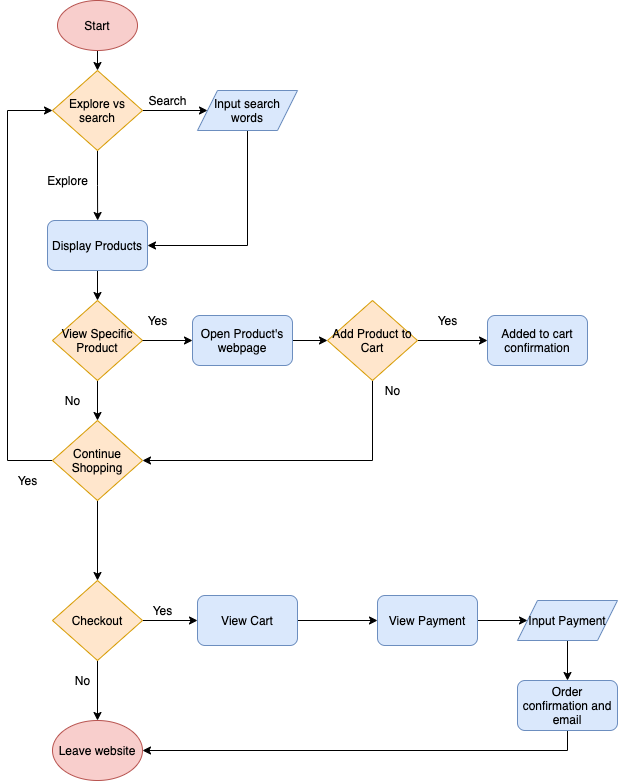

The diagram above was exported from draw.io. Its source (the exported page's mxGraphModel, read from the mxfile embedded in the PNG):
<mxGraphModel dx="710" dy="816" grid="1" gridSize="10" guides="1" tooltips="1" connect="1" arrows="1" fold="1" page="1" pageScale="1" pageWidth="850" pageHeight="1100" math="0" shadow="0">
  <root>
    <mxCell id="0" />
    <mxCell id="1" parent="0" />
    <mxCell id="9" style="edgeStyle=orthogonalEdgeStyle;rounded=0;orthogonalLoop=1;jettySize=auto;html=1;exitX=0.5;exitY=1;exitDx=0;exitDy=0;entryX=0.5;entryY=0;entryDx=0;entryDy=0;" edge="1" parent="1" source="2" target="3">
      <mxGeometry relative="1" as="geometry" />
    </mxCell>
    <mxCell id="2" value="Start" style="ellipse;whiteSpace=wrap;html=1;fillColor=#f8cecc;strokeColor=#b85450;" vertex="1" parent="1">
      <mxGeometry x="100" y="20" width="80" height="50" as="geometry" />
    </mxCell>
    <mxCell id="5" style="edgeStyle=orthogonalEdgeStyle;rounded=0;orthogonalLoop=1;jettySize=auto;html=1;exitX=1;exitY=0.5;exitDx=0;exitDy=0;" edge="1" parent="1" source="3" target="4">
      <mxGeometry relative="1" as="geometry" />
    </mxCell>
    <mxCell id="7" style="edgeStyle=orthogonalEdgeStyle;rounded=0;orthogonalLoop=1;jettySize=auto;html=1;exitX=0.5;exitY=1;exitDx=0;exitDy=0;" edge="1" parent="1" source="3">
      <mxGeometry relative="1" as="geometry">
        <mxPoint x="140.14285714285722" y="239.9999999999999" as="targetPoint" />
      </mxGeometry>
    </mxCell>
    <mxCell id="3" value="Explore vs search" style="rhombus;whiteSpace=wrap;html=1;fillColor=#ffe6cc;strokeColor=#d79b00;" vertex="1" parent="1">
      <mxGeometry x="95" y="90" width="90" height="80" as="geometry" />
    </mxCell>
    <mxCell id="11" style="edgeStyle=orthogonalEdgeStyle;rounded=0;orthogonalLoop=1;jettySize=auto;html=1;exitX=0.5;exitY=1;exitDx=0;exitDy=0;entryX=1;entryY=0.5;entryDx=0;entryDy=0;" edge="1" parent="1" source="4" target="10">
      <mxGeometry relative="1" as="geometry" />
    </mxCell>
    <mxCell id="4" value="Input search words" style="shape=parallelogram;perimeter=parallelogramPerimeter;whiteSpace=wrap;html=1;fixedSize=1;fillColor=#dae8fc;strokeColor=#6c8ebf;" vertex="1" parent="1">
      <mxGeometry x="240" y="110" width="100" height="40" as="geometry" />
    </mxCell>
    <mxCell id="6" value="Search" style="text;html=1;align=center;verticalAlign=middle;resizable=0;points=[];autosize=1;" vertex="1" parent="1">
      <mxGeometry x="185" y="110" width="50" height="20" as="geometry" />
    </mxCell>
    <mxCell id="8" value="Explore" style="text;html=1;align=center;verticalAlign=middle;resizable=0;points=[];autosize=1;" vertex="1" parent="1">
      <mxGeometry x="80" y="190" width="60" height="20" as="geometry" />
    </mxCell>
    <mxCell id="13" value="" style="edgeStyle=orthogonalEdgeStyle;rounded=0;orthogonalLoop=1;jettySize=auto;html=1;" edge="1" parent="1" source="10" target="12">
      <mxGeometry relative="1" as="geometry" />
    </mxCell>
    <mxCell id="10" value="Display Products" style="rounded=1;whiteSpace=wrap;html=1;fillColor=#dae8fc;strokeColor=#6c8ebf;" vertex="1" parent="1">
      <mxGeometry x="90" y="240" width="100" height="50" as="geometry" />
    </mxCell>
    <mxCell id="15" value="" style="edgeStyle=orthogonalEdgeStyle;rounded=0;orthogonalLoop=1;jettySize=auto;html=1;" edge="1" parent="1" source="26" target="14">
      <mxGeometry relative="1" as="geometry" />
    </mxCell>
    <mxCell id="21" value="" style="edgeStyle=orthogonalEdgeStyle;rounded=0;orthogonalLoop=1;jettySize=auto;html=1;" edge="1" parent="1" source="12" target="20">
      <mxGeometry relative="1" as="geometry" />
    </mxCell>
    <mxCell id="12" value="View Specific Product" style="rhombus;whiteSpace=wrap;html=1;fillColor=#ffe6cc;strokeColor=#d79b00;" vertex="1" parent="1">
      <mxGeometry x="95" y="320" width="90" height="80" as="geometry" />
    </mxCell>
    <mxCell id="18" value="" style="edgeStyle=orthogonalEdgeStyle;rounded=0;orthogonalLoop=1;jettySize=auto;html=1;entryX=0;entryY=0.5;entryDx=0;entryDy=0;" edge="1" parent="1" source="14" target="41">
      <mxGeometry relative="1" as="geometry">
        <mxPoint x="520" y="360" as="targetPoint" />
      </mxGeometry>
    </mxCell>
    <mxCell id="24" value="" style="edgeStyle=orthogonalEdgeStyle;rounded=0;orthogonalLoop=1;jettySize=auto;html=1;entryX=1;entryY=0.5;entryDx=0;entryDy=0;exitX=0.5;exitY=1;exitDx=0;exitDy=0;" edge="1" parent="1" source="14" target="20">
      <mxGeometry relative="1" as="geometry">
        <mxPoint x="275" y="439.9999999999999" as="targetPoint" />
      </mxGeometry>
    </mxCell>
    <mxCell id="14" value="Add Product to Cart" style="rhombus;whiteSpace=wrap;html=1;fillColor=#ffe6cc;strokeColor=#d79b00;" vertex="1" parent="1">
      <mxGeometry x="370" y="320" width="90" height="80" as="geometry" />
    </mxCell>
    <mxCell id="16" value="Yes" style="text;html=1;align=center;verticalAlign=middle;resizable=0;points=[];autosize=1;" vertex="1" parent="1">
      <mxGeometry x="180" y="330" width="40" height="20" as="geometry" />
    </mxCell>
    <mxCell id="19" value="Yes" style="text;html=1;align=center;verticalAlign=middle;resizable=0;points=[];autosize=1;" vertex="1" parent="1">
      <mxGeometry x="470" y="330" width="40" height="20" as="geometry" />
    </mxCell>
    <mxCell id="28" style="edgeStyle=orthogonalEdgeStyle;rounded=0;orthogonalLoop=1;jettySize=auto;html=1;exitX=0;exitY=0.5;exitDx=0;exitDy=0;entryX=0;entryY=0.5;entryDx=0;entryDy=0;" edge="1" parent="1" source="20" target="3">
      <mxGeometry relative="1" as="geometry">
        <Array as="points">
          <mxPoint x="50" y="480" />
          <mxPoint x="50" y="130" />
        </Array>
      </mxGeometry>
    </mxCell>
    <mxCell id="32" value="" style="edgeStyle=orthogonalEdgeStyle;rounded=0;orthogonalLoop=1;jettySize=auto;html=1;" edge="1" parent="1" source="20" target="31">
      <mxGeometry relative="1" as="geometry" />
    </mxCell>
    <mxCell id="20" value="Continue Shopping" style="rhombus;whiteSpace=wrap;html=1;fillColor=#ffe6cc;strokeColor=#d79b00;" vertex="1" parent="1">
      <mxGeometry x="95" y="440" width="90" height="80" as="geometry" />
    </mxCell>
    <mxCell id="22" value="No" style="text;html=1;align=center;verticalAlign=middle;resizable=0;points=[];autosize=1;" vertex="1" parent="1">
      <mxGeometry x="100" y="410" width="30" height="20" as="geometry" />
    </mxCell>
    <mxCell id="26" value="Open Product's webpage" style="rounded=1;whiteSpace=wrap;html=1;fillColor=#dae8fc;strokeColor=#6c8ebf;" vertex="1" parent="1">
      <mxGeometry x="235" y="335" width="100" height="50" as="geometry" />
    </mxCell>
    <mxCell id="27" value="" style="edgeStyle=orthogonalEdgeStyle;rounded=0;orthogonalLoop=1;jettySize=auto;html=1;" edge="1" parent="1" source="12" target="26">
      <mxGeometry relative="1" as="geometry">
        <mxPoint x="185" y="359.9999999999999" as="sourcePoint" />
        <mxPoint x="350" y="359.9999999999999" as="targetPoint" />
      </mxGeometry>
    </mxCell>
    <mxCell id="29" value="Yes" style="text;html=1;align=center;verticalAlign=middle;resizable=0;points=[];autosize=1;" vertex="1" parent="1">
      <mxGeometry x="50" y="490" width="40" height="20" as="geometry" />
    </mxCell>
    <mxCell id="30" value="No" style="text;html=1;align=center;verticalAlign=middle;resizable=0;points=[];autosize=1;" vertex="1" parent="1">
      <mxGeometry x="420" y="400" width="30" height="20" as="geometry" />
    </mxCell>
    <mxCell id="34" style="edgeStyle=orthogonalEdgeStyle;rounded=0;orthogonalLoop=1;jettySize=auto;html=1;exitX=1;exitY=0.5;exitDx=0;exitDy=0;entryX=0;entryY=0.5;entryDx=0;entryDy=0;" edge="1" parent="1" source="31" target="33">
      <mxGeometry relative="1" as="geometry" />
    </mxCell>
    <mxCell id="37" value="" style="edgeStyle=orthogonalEdgeStyle;rounded=0;orthogonalLoop=1;jettySize=auto;html=1;entryX=0.5;entryY=0;entryDx=0;entryDy=0;" edge="1" parent="1" source="31" target="39">
      <mxGeometry relative="1" as="geometry">
        <mxPoint x="140" y="770" as="targetPoint" />
      </mxGeometry>
    </mxCell>
    <mxCell id="31" value="Checkout" style="rhombus;whiteSpace=wrap;html=1;fillColor=#ffe6cc;strokeColor=#d79b00;" vertex="1" parent="1">
      <mxGeometry x="95" y="600" width="90" height="80" as="geometry" />
    </mxCell>
    <mxCell id="43" value="" style="edgeStyle=orthogonalEdgeStyle;rounded=0;orthogonalLoop=1;jettySize=auto;html=1;" edge="1" parent="1" source="33" target="42">
      <mxGeometry relative="1" as="geometry" />
    </mxCell>
    <mxCell id="33" value="View Cart" style="rounded=1;whiteSpace=wrap;html=1;fillColor=#dae8fc;strokeColor=#6c8ebf;" vertex="1" parent="1">
      <mxGeometry x="240" y="615" width="100" height="50" as="geometry" />
    </mxCell>
    <mxCell id="35" value="Yes" style="text;html=1;align=center;verticalAlign=middle;resizable=0;points=[];autosize=1;" vertex="1" parent="1">
      <mxGeometry x="185" y="620" width="40" height="20" as="geometry" />
    </mxCell>
    <mxCell id="39" value="Leave website" style="ellipse;whiteSpace=wrap;html=1;fillColor=#f8cecc;strokeColor=#b85450;" vertex="1" parent="1">
      <mxGeometry x="95" y="740" width="90" height="60" as="geometry" />
    </mxCell>
    <mxCell id="40" value="No" style="text;html=1;align=center;verticalAlign=middle;resizable=0;points=[];autosize=1;" vertex="1" parent="1">
      <mxGeometry x="110" y="690" width="30" height="20" as="geometry" />
    </mxCell>
    <mxCell id="41" value="Added to cart confirmation" style="rounded=1;whiteSpace=wrap;html=1;fillColor=#dae8fc;strokeColor=#6c8ebf;" vertex="1" parent="1">
      <mxGeometry x="530" y="335" width="100" height="50" as="geometry" />
    </mxCell>
    <mxCell id="45" style="edgeStyle=orthogonalEdgeStyle;rounded=0;orthogonalLoop=1;jettySize=auto;html=1;exitX=1;exitY=0.5;exitDx=0;exitDy=0;entryX=0;entryY=0.5;entryDx=0;entryDy=0;" edge="1" parent="1" source="42" target="44">
      <mxGeometry relative="1" as="geometry" />
    </mxCell>
    <mxCell id="42" value="View Payment" style="rounded=1;whiteSpace=wrap;html=1;fillColor=#dae8fc;strokeColor=#6c8ebf;" vertex="1" parent="1">
      <mxGeometry x="420" y="615" width="100" height="50" as="geometry" />
    </mxCell>
    <mxCell id="47" value="" style="edgeStyle=orthogonalEdgeStyle;rounded=0;orthogonalLoop=1;jettySize=auto;html=1;entryX=0.5;entryY=0;entryDx=0;entryDy=0;" edge="1" parent="1" source="44" target="48">
      <mxGeometry relative="1" as="geometry">
        <mxPoint x="750" y="640" as="targetPoint" />
      </mxGeometry>
    </mxCell>
    <mxCell id="44" value="Input Payment" style="shape=parallelogram;perimeter=parallelogramPerimeter;whiteSpace=wrap;html=1;fixedSize=1;fillColor=#dae8fc;strokeColor=#6c8ebf;" vertex="1" parent="1">
      <mxGeometry x="560" y="620" width="100" height="40" as="geometry" />
    </mxCell>
    <mxCell id="49" style="edgeStyle=orthogonalEdgeStyle;rounded=0;orthogonalLoop=1;jettySize=auto;html=1;exitX=0.5;exitY=1;exitDx=0;exitDy=0;" edge="1" parent="1" source="48" target="39">
      <mxGeometry relative="1" as="geometry" />
    </mxCell>
    <mxCell id="48" value="Order confirmation and email" style="rounded=1;whiteSpace=wrap;html=1;fillColor=#dae8fc;strokeColor=#6c8ebf;" vertex="1" parent="1">
      <mxGeometry x="560" y="700" width="100" height="50" as="geometry" />
    </mxCell>
  </root>
</mxGraphModel>